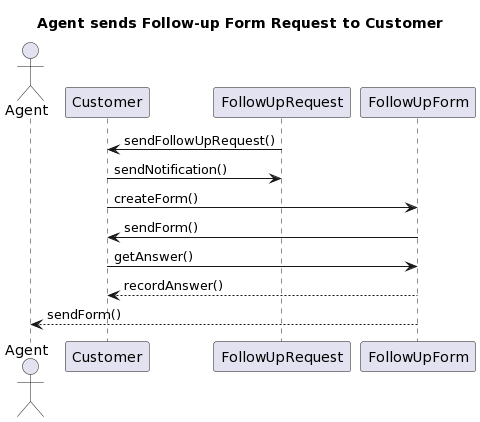

The diagram above was rendered by PlantUML. Its source (embedded in the PNG):
@startuml
title Agent sends Follow-up Form Request to Customer
actor Agent
participant Customer
participant FollowUpRequest
participant FollowUpForm

FollowUpRequest -> Customer: sendFollowUpRequest()
Customer -> FollowUpRequest: sendNotification()
Customer -> FollowUpForm: createForm()
FollowUpForm -> Customer: sendForm()
Customer -> FollowUpForm: getAnswer()
FollowUpForm --> Customer: recordAnswer()
FollowUpForm --> Agent: sendForm()
@enduml